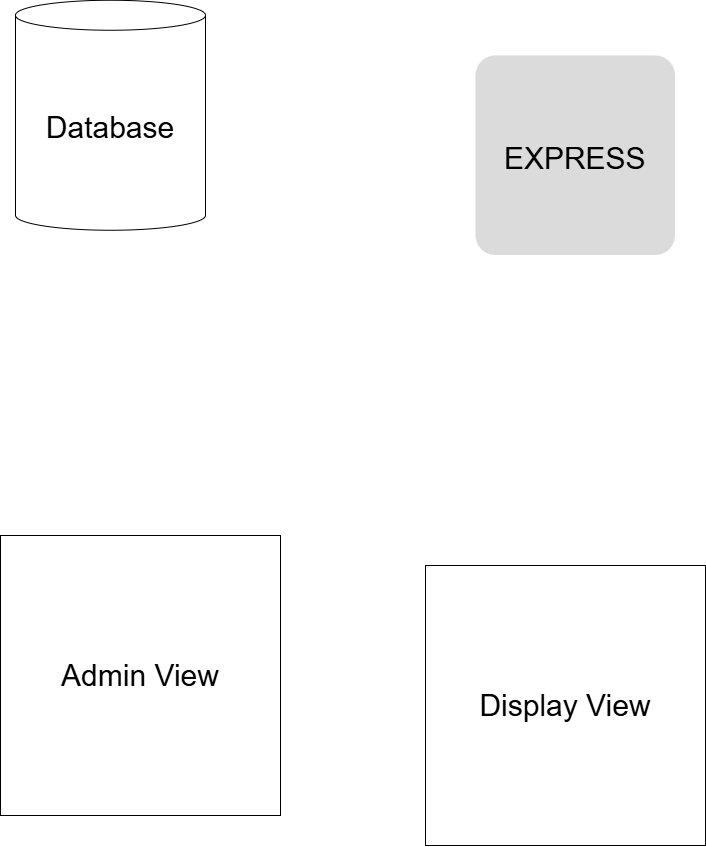

The diagram above was exported from draw.io. Its source (the exported page's mxGraphModel, read from the mxfile embedded in the PNG):
<mxGraphModel dx="2377" dy="2397" grid="1" gridSize="10" guides="1" tooltips="1" connect="1" arrows="1" fold="1" page="1" pageScale="1" pageWidth="850" pageHeight="1100" math="0" shadow="0">
  <root>
    <mxCell id="0" />
    <mxCell id="1" parent="0" />
    <mxCell id="rblgE1-3iLyYIdqsANUX-2" parent="1" style="shape=cylinder3;whiteSpace=wrap;html=1;boundedLbl=1;backgroundOutline=1;size=15;fontSize=30;" value="Database" vertex="1">
      <mxGeometry height="230" width="190" x="300" y="-245.25" as="geometry" />
    </mxCell>
    <mxCell id="rblgE1-3iLyYIdqsANUX-3" parent="1" style="whiteSpace=wrap;html=1;aspect=fixed;fontSize=30;" value="Admin View" vertex="1">
      <mxGeometry height="280" width="280" x="285" y="290" as="geometry" />
    </mxCell>
    <mxCell id="rblgE1-3iLyYIdqsANUX-4" parent="1" style="whiteSpace=wrap;html=1;aspect=fixed;fontSize=30;" value="Display View" vertex="1">
      <mxGeometry height="280" width="280" x="710" y="320" as="geometry" />
    </mxCell>
    <mxCell id="rblgE1-3iLyYIdqsANUX-6" parent="1" style="rounded=1;arcSize=10;strokeColor=none;fillColor=#DBDBDB;gradientColor=none;fontSize=30;" value="EXPRESS" vertex="1">
      <mxGeometry height="199.5" width="199.5" x="760" y="-190" as="geometry" />
    </mxCell>
  </root>
</mxGraphModel>